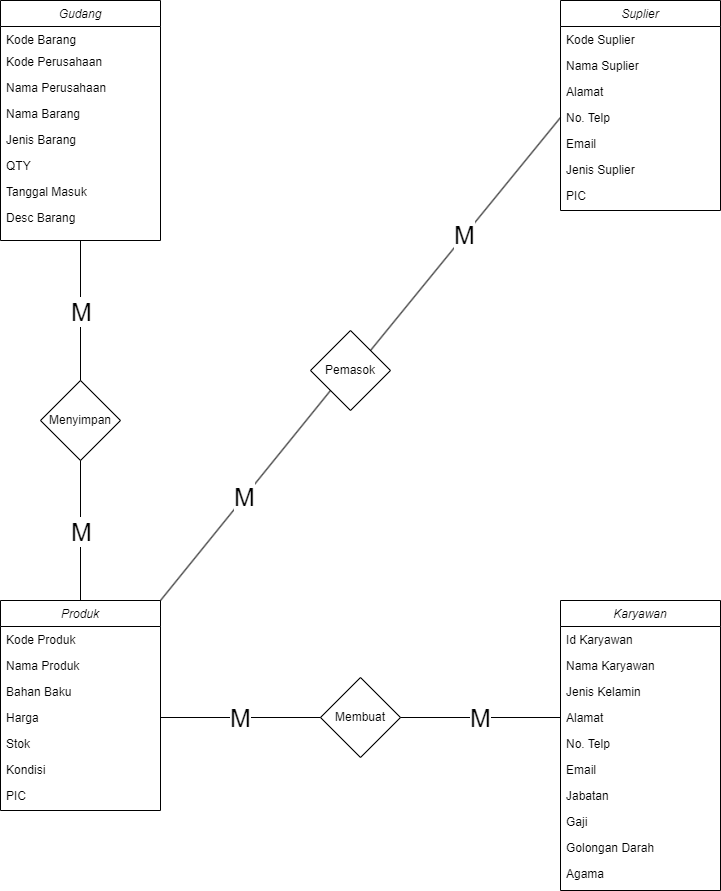

The diagram above was exported from draw.io. Its source (the exported page's mxGraphModel, read from the mxfile embedded in the PNG):
<mxGraphModel dx="944" dy="2563" grid="1" gridSize="10" guides="1" tooltips="1" connect="1" arrows="1" fold="1" page="1" pageScale="1" pageWidth="827" pageHeight="1169" math="0" shadow="0">
  <root>
    <mxCell id="WIyWlLk6GJQsqaUBKTNV-0" />
    <mxCell id="WIyWlLk6GJQsqaUBKTNV-1" parent="WIyWlLk6GJQsqaUBKTNV-0" />
    <mxCell id="zkfFHV4jXpPFQw0GAbJ--0" value="Gudang" style="swimlane;fontStyle=2;align=center;verticalAlign=top;childLayout=stackLayout;horizontal=1;startSize=26;horizontalStack=0;resizeParent=1;resizeLast=0;collapsible=1;marginBottom=0;rounded=0;shadow=0;strokeWidth=1;" parent="WIyWlLk6GJQsqaUBKTNV-1" vertex="1">
      <mxGeometry x="40" y="-1120" width="160" height="240" as="geometry">
        <mxRectangle x="230" y="140" width="160" height="26" as="alternateBounds" />
      </mxGeometry>
    </mxCell>
    <mxCell id="zkfFHV4jXpPFQw0GAbJ--1" value="Kode Barang" style="text;align=left;verticalAlign=top;spacingLeft=4;spacingRight=4;overflow=hidden;rotatable=0;points=[[0,0.5],[1,0.5]];portConstraint=eastwest;" parent="zkfFHV4jXpPFQw0GAbJ--0" vertex="1">
      <mxGeometry y="26" width="160" height="22" as="geometry" />
    </mxCell>
    <mxCell id="zkfFHV4jXpPFQw0GAbJ--2" value="Kode Perusahaan" style="text;align=left;verticalAlign=top;spacingLeft=4;spacingRight=4;overflow=hidden;rotatable=0;points=[[0,0.5],[1,0.5]];portConstraint=eastwest;rounded=0;shadow=0;html=0;" parent="zkfFHV4jXpPFQw0GAbJ--0" vertex="1">
      <mxGeometry y="48" width="160" height="26" as="geometry" />
    </mxCell>
    <mxCell id="zkfFHV4jXpPFQw0GAbJ--3" value="Nama Perusahaan" style="text;align=left;verticalAlign=top;spacingLeft=4;spacingRight=4;overflow=hidden;rotatable=0;points=[[0,0.5],[1,0.5]];portConstraint=eastwest;rounded=0;shadow=0;html=0;" parent="zkfFHV4jXpPFQw0GAbJ--0" vertex="1">
      <mxGeometry y="74" width="160" height="26" as="geometry" />
    </mxCell>
    <mxCell id="zkfFHV4jXpPFQw0GAbJ--5" value="Nama Barang" style="text;align=left;verticalAlign=top;spacingLeft=4;spacingRight=4;overflow=hidden;rotatable=0;points=[[0,0.5],[1,0.5]];portConstraint=eastwest;" parent="zkfFHV4jXpPFQw0GAbJ--0" vertex="1">
      <mxGeometry y="100" width="160" height="26" as="geometry" />
    </mxCell>
    <mxCell id="nbT8DhSp7ryyzh1I9Tca-0" value="Jenis Barang" style="text;align=left;verticalAlign=top;spacingLeft=4;spacingRight=4;overflow=hidden;rotatable=0;points=[[0,0.5],[1,0.5]];portConstraint=eastwest;" vertex="1" parent="zkfFHV4jXpPFQw0GAbJ--0">
      <mxGeometry y="126" width="160" height="26" as="geometry" />
    </mxCell>
    <mxCell id="nbT8DhSp7ryyzh1I9Tca-1" value="QTY" style="text;align=left;verticalAlign=top;spacingLeft=4;spacingRight=4;overflow=hidden;rotatable=0;points=[[0,0.5],[1,0.5]];portConstraint=eastwest;" vertex="1" parent="zkfFHV4jXpPFQw0GAbJ--0">
      <mxGeometry y="152" width="160" height="26" as="geometry" />
    </mxCell>
    <mxCell id="nbT8DhSp7ryyzh1I9Tca-2" value="Tanggal Masuk" style="text;align=left;verticalAlign=top;spacingLeft=4;spacingRight=4;overflow=hidden;rotatable=0;points=[[0,0.5],[1,0.5]];portConstraint=eastwest;" vertex="1" parent="zkfFHV4jXpPFQw0GAbJ--0">
      <mxGeometry y="178" width="160" height="26" as="geometry" />
    </mxCell>
    <mxCell id="nbT8DhSp7ryyzh1I9Tca-3" value="Desc Barang" style="text;align=left;verticalAlign=top;spacingLeft=4;spacingRight=4;overflow=hidden;rotatable=0;points=[[0,0.5],[1,0.5]];portConstraint=eastwest;" vertex="1" parent="zkfFHV4jXpPFQw0GAbJ--0">
      <mxGeometry y="204" width="160" height="26" as="geometry" />
    </mxCell>
    <mxCell id="nbT8DhSp7ryyzh1I9Tca-4" value="Suplier" style="swimlane;fontStyle=2;align=center;verticalAlign=top;childLayout=stackLayout;horizontal=1;startSize=26;horizontalStack=0;resizeParent=1;resizeLast=0;collapsible=1;marginBottom=0;rounded=0;shadow=0;strokeWidth=1;" vertex="1" parent="WIyWlLk6GJQsqaUBKTNV-1">
      <mxGeometry x="600" y="-1120" width="160" height="210" as="geometry">
        <mxRectangle x="230" y="140" width="160" height="26" as="alternateBounds" />
      </mxGeometry>
    </mxCell>
    <mxCell id="nbT8DhSp7ryyzh1I9Tca-5" value="Kode Suplier" style="text;align=left;verticalAlign=top;spacingLeft=4;spacingRight=4;overflow=hidden;rotatable=0;points=[[0,0.5],[1,0.5]];portConstraint=eastwest;" vertex="1" parent="nbT8DhSp7ryyzh1I9Tca-4">
      <mxGeometry y="26" width="160" height="26" as="geometry" />
    </mxCell>
    <mxCell id="nbT8DhSp7ryyzh1I9Tca-6" value="Nama Suplier" style="text;align=left;verticalAlign=top;spacingLeft=4;spacingRight=4;overflow=hidden;rotatable=0;points=[[0,0.5],[1,0.5]];portConstraint=eastwest;rounded=0;shadow=0;html=0;" vertex="1" parent="nbT8DhSp7ryyzh1I9Tca-4">
      <mxGeometry y="52" width="160" height="26" as="geometry" />
    </mxCell>
    <mxCell id="nbT8DhSp7ryyzh1I9Tca-7" value="Alamat" style="text;align=left;verticalAlign=top;spacingLeft=4;spacingRight=4;overflow=hidden;rotatable=0;points=[[0,0.5],[1,0.5]];portConstraint=eastwest;rounded=0;shadow=0;html=0;" vertex="1" parent="nbT8DhSp7ryyzh1I9Tca-4">
      <mxGeometry y="78" width="160" height="26" as="geometry" />
    </mxCell>
    <mxCell id="nbT8DhSp7ryyzh1I9Tca-8" value="No. Telp" style="text;align=left;verticalAlign=top;spacingLeft=4;spacingRight=4;overflow=hidden;rotatable=0;points=[[0,0.5],[1,0.5]];portConstraint=eastwest;" vertex="1" parent="nbT8DhSp7ryyzh1I9Tca-4">
      <mxGeometry y="104" width="160" height="26" as="geometry" />
    </mxCell>
    <mxCell id="nbT8DhSp7ryyzh1I9Tca-9" value="Email" style="text;align=left;verticalAlign=top;spacingLeft=4;spacingRight=4;overflow=hidden;rotatable=0;points=[[0,0.5],[1,0.5]];portConstraint=eastwest;" vertex="1" parent="nbT8DhSp7ryyzh1I9Tca-4">
      <mxGeometry y="130" width="160" height="26" as="geometry" />
    </mxCell>
    <mxCell id="nbT8DhSp7ryyzh1I9Tca-10" value="Jenis Suplier" style="text;align=left;verticalAlign=top;spacingLeft=4;spacingRight=4;overflow=hidden;rotatable=0;points=[[0,0.5],[1,0.5]];portConstraint=eastwest;" vertex="1" parent="nbT8DhSp7ryyzh1I9Tca-4">
      <mxGeometry y="156" width="160" height="26" as="geometry" />
    </mxCell>
    <mxCell id="nbT8DhSp7ryyzh1I9Tca-11" value="PIC" style="text;align=left;verticalAlign=top;spacingLeft=4;spacingRight=4;overflow=hidden;rotatable=0;points=[[0,0.5],[1,0.5]];portConstraint=eastwest;" vertex="1" parent="nbT8DhSp7ryyzh1I9Tca-4">
      <mxGeometry y="182" width="160" height="26" as="geometry" />
    </mxCell>
    <mxCell id="nbT8DhSp7ryyzh1I9Tca-13" value="Produk" style="swimlane;fontStyle=2;align=center;verticalAlign=top;childLayout=stackLayout;horizontal=1;startSize=26;horizontalStack=0;resizeParent=1;resizeLast=0;collapsible=1;marginBottom=0;rounded=0;shadow=0;strokeWidth=1;" vertex="1" parent="WIyWlLk6GJQsqaUBKTNV-1">
      <mxGeometry x="40" y="-520" width="160" height="210" as="geometry">
        <mxRectangle x="230" y="140" width="160" height="26" as="alternateBounds" />
      </mxGeometry>
    </mxCell>
    <mxCell id="nbT8DhSp7ryyzh1I9Tca-14" value="Kode Produk" style="text;align=left;verticalAlign=top;spacingLeft=4;spacingRight=4;overflow=hidden;rotatable=0;points=[[0,0.5],[1,0.5]];portConstraint=eastwest;" vertex="1" parent="nbT8DhSp7ryyzh1I9Tca-13">
      <mxGeometry y="26" width="160" height="26" as="geometry" />
    </mxCell>
    <mxCell id="nbT8DhSp7ryyzh1I9Tca-15" value="Nama Produk" style="text;align=left;verticalAlign=top;spacingLeft=4;spacingRight=4;overflow=hidden;rotatable=0;points=[[0,0.5],[1,0.5]];portConstraint=eastwest;rounded=0;shadow=0;html=0;" vertex="1" parent="nbT8DhSp7ryyzh1I9Tca-13">
      <mxGeometry y="52" width="160" height="26" as="geometry" />
    </mxCell>
    <mxCell id="nbT8DhSp7ryyzh1I9Tca-16" value="Bahan Baku" style="text;align=left;verticalAlign=top;spacingLeft=4;spacingRight=4;overflow=hidden;rotatable=0;points=[[0,0.5],[1,0.5]];portConstraint=eastwest;rounded=0;shadow=0;html=0;" vertex="1" parent="nbT8DhSp7ryyzh1I9Tca-13">
      <mxGeometry y="78" width="160" height="26" as="geometry" />
    </mxCell>
    <mxCell id="nbT8DhSp7ryyzh1I9Tca-17" value="Harga" style="text;align=left;verticalAlign=top;spacingLeft=4;spacingRight=4;overflow=hidden;rotatable=0;points=[[0,0.5],[1,0.5]];portConstraint=eastwest;" vertex="1" parent="nbT8DhSp7ryyzh1I9Tca-13">
      <mxGeometry y="104" width="160" height="26" as="geometry" />
    </mxCell>
    <mxCell id="nbT8DhSp7ryyzh1I9Tca-18" value="Stok" style="text;align=left;verticalAlign=top;spacingLeft=4;spacingRight=4;overflow=hidden;rotatable=0;points=[[0,0.5],[1,0.5]];portConstraint=eastwest;" vertex="1" parent="nbT8DhSp7ryyzh1I9Tca-13">
      <mxGeometry y="130" width="160" height="26" as="geometry" />
    </mxCell>
    <mxCell id="nbT8DhSp7ryyzh1I9Tca-19" value="Kondisi" style="text;align=left;verticalAlign=top;spacingLeft=4;spacingRight=4;overflow=hidden;rotatable=0;points=[[0,0.5],[1,0.5]];portConstraint=eastwest;" vertex="1" parent="nbT8DhSp7ryyzh1I9Tca-13">
      <mxGeometry y="156" width="160" height="26" as="geometry" />
    </mxCell>
    <mxCell id="nbT8DhSp7ryyzh1I9Tca-20" value="PIC" style="text;align=left;verticalAlign=top;spacingLeft=4;spacingRight=4;overflow=hidden;rotatable=0;points=[[0,0.5],[1,0.5]];portConstraint=eastwest;" vertex="1" parent="nbT8DhSp7ryyzh1I9Tca-13">
      <mxGeometry y="182" width="160" height="26" as="geometry" />
    </mxCell>
    <mxCell id="nbT8DhSp7ryyzh1I9Tca-22" value="Karyawan" style="swimlane;fontStyle=2;align=center;verticalAlign=top;childLayout=stackLayout;horizontal=1;startSize=26;horizontalStack=0;resizeParent=1;resizeLast=0;collapsible=1;marginBottom=0;rounded=0;shadow=0;strokeWidth=1;" vertex="1" parent="WIyWlLk6GJQsqaUBKTNV-1">
      <mxGeometry x="600" y="-520" width="160" height="290" as="geometry">
        <mxRectangle x="230" y="140" width="160" height="26" as="alternateBounds" />
      </mxGeometry>
    </mxCell>
    <mxCell id="nbT8DhSp7ryyzh1I9Tca-23" value="Id Karyawan" style="text;align=left;verticalAlign=top;spacingLeft=4;spacingRight=4;overflow=hidden;rotatable=0;points=[[0,0.5],[1,0.5]];portConstraint=eastwest;" vertex="1" parent="nbT8DhSp7ryyzh1I9Tca-22">
      <mxGeometry y="26" width="160" height="26" as="geometry" />
    </mxCell>
    <mxCell id="nbT8DhSp7ryyzh1I9Tca-24" value="Nama Karyawan" style="text;align=left;verticalAlign=top;spacingLeft=4;spacingRight=4;overflow=hidden;rotatable=0;points=[[0,0.5],[1,0.5]];portConstraint=eastwest;rounded=0;shadow=0;html=0;" vertex="1" parent="nbT8DhSp7ryyzh1I9Tca-22">
      <mxGeometry y="52" width="160" height="26" as="geometry" />
    </mxCell>
    <mxCell id="nbT8DhSp7ryyzh1I9Tca-25" value="Jenis Kelamin" style="text;align=left;verticalAlign=top;spacingLeft=4;spacingRight=4;overflow=hidden;rotatable=0;points=[[0,0.5],[1,0.5]];portConstraint=eastwest;rounded=0;shadow=0;html=0;" vertex="1" parent="nbT8DhSp7ryyzh1I9Tca-22">
      <mxGeometry y="78" width="160" height="26" as="geometry" />
    </mxCell>
    <mxCell id="nbT8DhSp7ryyzh1I9Tca-26" value="Alamat" style="text;align=left;verticalAlign=top;spacingLeft=4;spacingRight=4;overflow=hidden;rotatable=0;points=[[0,0.5],[1,0.5]];portConstraint=eastwest;" vertex="1" parent="nbT8DhSp7ryyzh1I9Tca-22">
      <mxGeometry y="104" width="160" height="26" as="geometry" />
    </mxCell>
    <mxCell id="nbT8DhSp7ryyzh1I9Tca-27" value="No. Telp" style="text;align=left;verticalAlign=top;spacingLeft=4;spacingRight=4;overflow=hidden;rotatable=0;points=[[0,0.5],[1,0.5]];portConstraint=eastwest;" vertex="1" parent="nbT8DhSp7ryyzh1I9Tca-22">
      <mxGeometry y="130" width="160" height="26" as="geometry" />
    </mxCell>
    <mxCell id="nbT8DhSp7ryyzh1I9Tca-28" value="Email" style="text;align=left;verticalAlign=top;spacingLeft=4;spacingRight=4;overflow=hidden;rotatable=0;points=[[0,0.5],[1,0.5]];portConstraint=eastwest;" vertex="1" parent="nbT8DhSp7ryyzh1I9Tca-22">
      <mxGeometry y="156" width="160" height="26" as="geometry" />
    </mxCell>
    <mxCell id="nbT8DhSp7ryyzh1I9Tca-29" value="Jabatan" style="text;align=left;verticalAlign=top;spacingLeft=4;spacingRight=4;overflow=hidden;rotatable=0;points=[[0,0.5],[1,0.5]];portConstraint=eastwest;" vertex="1" parent="nbT8DhSp7ryyzh1I9Tca-22">
      <mxGeometry y="182" width="160" height="26" as="geometry" />
    </mxCell>
    <mxCell id="nbT8DhSp7ryyzh1I9Tca-30" value="Gaji" style="text;align=left;verticalAlign=top;spacingLeft=4;spacingRight=4;overflow=hidden;rotatable=0;points=[[0,0.5],[1,0.5]];portConstraint=eastwest;" vertex="1" parent="nbT8DhSp7ryyzh1I9Tca-22">
      <mxGeometry y="208" width="160" height="26" as="geometry" />
    </mxCell>
    <mxCell id="nbT8DhSp7ryyzh1I9Tca-31" value="Golongan Darah" style="text;align=left;verticalAlign=top;spacingLeft=4;spacingRight=4;overflow=hidden;rotatable=0;points=[[0,0.5],[1,0.5]];portConstraint=eastwest;" vertex="1" parent="nbT8DhSp7ryyzh1I9Tca-22">
      <mxGeometry y="234" width="160" height="26" as="geometry" />
    </mxCell>
    <mxCell id="nbT8DhSp7ryyzh1I9Tca-32" value="Agama" style="text;align=left;verticalAlign=top;spacingLeft=4;spacingRight=4;overflow=hidden;rotatable=0;points=[[0,0.5],[1,0.5]];portConstraint=eastwest;" vertex="1" parent="nbT8DhSp7ryyzh1I9Tca-22">
      <mxGeometry y="260" width="160" height="26" as="geometry" />
    </mxCell>
    <mxCell id="nbT8DhSp7ryyzh1I9Tca-33" value="Menyimpan" style="rhombus;whiteSpace=wrap;html=1;" vertex="1" parent="WIyWlLk6GJQsqaUBKTNV-1">
      <mxGeometry x="80" y="-740" width="80" height="80" as="geometry" />
    </mxCell>
    <mxCell id="nbT8DhSp7ryyzh1I9Tca-35" value="" style="endArrow=none;html=1;rounded=0;entryX=0.5;entryY=0;entryDx=0;entryDy=0;exitX=0.5;exitY=1;exitDx=0;exitDy=0;" edge="1" parent="WIyWlLk6GJQsqaUBKTNV-1" source="nbT8DhSp7ryyzh1I9Tca-33" target="nbT8DhSp7ryyzh1I9Tca-13">
      <mxGeometry relative="1" as="geometry">
        <mxPoint x="20" y="-586.5" as="sourcePoint" />
        <mxPoint x="220" y="-586.5" as="targetPoint" />
      </mxGeometry>
    </mxCell>
    <mxCell id="nbT8DhSp7ryyzh1I9Tca-36" value="&lt;font style=&quot;font-size: 25px;&quot;&gt;M&lt;/font&gt;" style="edgeLabel;html=1;align=center;verticalAlign=middle;resizable=0;points=[];" vertex="1" connectable="0" parent="nbT8DhSp7ryyzh1I9Tca-35">
      <mxGeometry x="-0.0056" y="1" relative="1" as="geometry">
        <mxPoint x="-1" as="offset" />
      </mxGeometry>
    </mxCell>
    <mxCell id="nbT8DhSp7ryyzh1I9Tca-40" value="" style="endArrow=none;html=1;rounded=0;entryX=0.5;entryY=0;entryDx=0;entryDy=0;exitX=0.5;exitY=1;exitDx=0;exitDy=0;" edge="1" parent="WIyWlLk6GJQsqaUBKTNV-1" source="zkfFHV4jXpPFQw0GAbJ--0" target="nbT8DhSp7ryyzh1I9Tca-33">
      <mxGeometry relative="1" as="geometry">
        <mxPoint x="140" y="-860" as="sourcePoint" />
        <mxPoint x="119.52" y="-740" as="targetPoint" />
      </mxGeometry>
    </mxCell>
    <mxCell id="nbT8DhSp7ryyzh1I9Tca-41" value="&lt;font style=&quot;font-size: 25px;&quot;&gt;M&lt;/font&gt;" style="edgeLabel;html=1;align=center;verticalAlign=middle;resizable=0;points=[];" vertex="1" connectable="0" parent="nbT8DhSp7ryyzh1I9Tca-40">
      <mxGeometry x="-0.0056" y="1" relative="1" as="geometry">
        <mxPoint x="-1" as="offset" />
      </mxGeometry>
    </mxCell>
    <mxCell id="nbT8DhSp7ryyzh1I9Tca-47" value="Pemasok" style="rhombus;whiteSpace=wrap;html=1;" vertex="1" parent="WIyWlLk6GJQsqaUBKTNV-1">
      <mxGeometry x="350" y="-790" width="80" height="80" as="geometry" />
    </mxCell>
    <mxCell id="nbT8DhSp7ryyzh1I9Tca-48" value="" style="endArrow=none;html=1;rounded=0;entryX=0;entryY=0.5;entryDx=0;entryDy=0;exitX=1;exitY=0;exitDx=0;exitDy=0;" edge="1" parent="WIyWlLk6GJQsqaUBKTNV-1" source="nbT8DhSp7ryyzh1I9Tca-47" target="nbT8DhSp7ryyzh1I9Tca-8">
      <mxGeometry relative="1" as="geometry">
        <mxPoint x="300" y="-891.5" as="sourcePoint" />
        <mxPoint x="400" y="-805" as="targetPoint" />
      </mxGeometry>
    </mxCell>
    <mxCell id="nbT8DhSp7ryyzh1I9Tca-49" value="&lt;font style=&quot;font-size: 25px;&quot;&gt;M&lt;/font&gt;" style="edgeLabel;html=1;align=center;verticalAlign=middle;resizable=0;points=[];" vertex="1" connectable="0" parent="nbT8DhSp7ryyzh1I9Tca-48">
      <mxGeometry x="-0.0056" y="1" relative="1" as="geometry">
        <mxPoint x="-1" as="offset" />
      </mxGeometry>
    </mxCell>
    <mxCell id="nbT8DhSp7ryyzh1I9Tca-50" value="" style="endArrow=none;html=1;rounded=0;entryX=0;entryY=1;entryDx=0;entryDy=0;exitX=1;exitY=0;exitDx=0;exitDy=0;" edge="1" parent="WIyWlLk6GJQsqaUBKTNV-1" target="nbT8DhSp7ryyzh1I9Tca-47" source="nbT8DhSp7ryyzh1I9Tca-13">
      <mxGeometry relative="1" as="geometry">
        <mxPoint x="290" y="-1080" as="sourcePoint" />
        <mxPoint x="290" y="-930" as="targetPoint" />
      </mxGeometry>
    </mxCell>
    <mxCell id="nbT8DhSp7ryyzh1I9Tca-51" value="&lt;font style=&quot;font-size: 25px;&quot;&gt;M&lt;/font&gt;" style="edgeLabel;html=1;align=center;verticalAlign=middle;resizable=0;points=[];" vertex="1" connectable="0" parent="nbT8DhSp7ryyzh1I9Tca-50">
      <mxGeometry x="-0.0056" y="1" relative="1" as="geometry">
        <mxPoint x="-1" as="offset" />
      </mxGeometry>
    </mxCell>
    <mxCell id="nbT8DhSp7ryyzh1I9Tca-52" value="Membuat" style="rhombus;whiteSpace=wrap;html=1;" vertex="1" parent="WIyWlLk6GJQsqaUBKTNV-1">
      <mxGeometry x="360" y="-443" width="80" height="80" as="geometry" />
    </mxCell>
    <mxCell id="nbT8DhSp7ryyzh1I9Tca-53" value="" style="endArrow=none;html=1;rounded=0;exitX=1;exitY=0.5;exitDx=0;exitDy=0;entryX=0;entryY=0.5;entryDx=0;entryDy=0;" edge="1" parent="WIyWlLk6GJQsqaUBKTNV-1" source="nbT8DhSp7ryyzh1I9Tca-52" target="nbT8DhSp7ryyzh1I9Tca-26">
      <mxGeometry relative="1" as="geometry">
        <mxPoint x="300" y="-286.5" as="sourcePoint" />
        <mxPoint x="560" y="-350" as="targetPoint" />
      </mxGeometry>
    </mxCell>
    <mxCell id="nbT8DhSp7ryyzh1I9Tca-54" value="&lt;font style=&quot;font-size: 25px;&quot;&gt;M&lt;/font&gt;" style="edgeLabel;html=1;align=center;verticalAlign=middle;resizable=0;points=[];" vertex="1" connectable="0" parent="nbT8DhSp7ryyzh1I9Tca-53">
      <mxGeometry x="-0.0056" y="1" relative="1" as="geometry">
        <mxPoint x="-1" as="offset" />
      </mxGeometry>
    </mxCell>
    <mxCell id="nbT8DhSp7ryyzh1I9Tca-55" value="" style="endArrow=none;html=1;rounded=0;entryX=0;entryY=0.5;entryDx=0;entryDy=0;exitX=1;exitY=0.5;exitDx=0;exitDy=0;" edge="1" parent="WIyWlLk6GJQsqaUBKTNV-1" target="nbT8DhSp7ryyzh1I9Tca-52" source="nbT8DhSp7ryyzh1I9Tca-17">
      <mxGeometry relative="1" as="geometry">
        <mxPoint x="230" y="-380" as="sourcePoint" />
        <mxPoint x="290" y="-325" as="targetPoint" />
      </mxGeometry>
    </mxCell>
    <mxCell id="nbT8DhSp7ryyzh1I9Tca-56" value="&lt;font style=&quot;font-size: 25px;&quot;&gt;M&lt;/font&gt;" style="edgeLabel;html=1;align=center;verticalAlign=middle;resizable=0;points=[];" vertex="1" connectable="0" parent="nbT8DhSp7ryyzh1I9Tca-55">
      <mxGeometry x="-0.0056" y="1" relative="1" as="geometry">
        <mxPoint x="-1" as="offset" />
      </mxGeometry>
    </mxCell>
  </root>
</mxGraphModel>